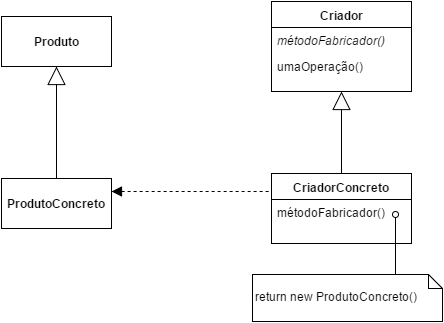

The diagram above was exported from draw.io. Its source (the exported page's mxGraphModel, read from the mxfile embedded in the PNG):
<mxGraphModel dx="790" dy="738" grid="1" gridSize="10" guides="1" tooltips="1" connect="1" arrows="1" fold="1" page="1" pageScale="1" pageWidth="826" pageHeight="1169" background="#ffffff" math="0" shadow="0">
  <root>
    <mxCell id="0" />
    <mxCell id="1" parent="0" />
    <mxCell id="2" value="&lt;b&gt;Criador&lt;/b&gt;" style="swimlane;html=1;fontStyle=0;childLayout=stackLayout;horizontal=1;startSize=26;fillColor=none;horizontalStack=0;resizeParent=1;resizeLast=0;collapsible=1;marginBottom=0;swimlaneFillColor=#ffffff;" vertex="1" parent="1">
      <mxGeometry x="545" y="560" width="140" height="90" as="geometry" />
    </mxCell>
    <mxCell id="3" value="&lt;i&gt;métodoFabricador()&lt;/i&gt;" style="text;html=1;strokeColor=none;fillColor=none;align=left;verticalAlign=top;spacingLeft=4;spacingRight=4;whiteSpace=wrap;overflow=hidden;rotatable=0;points=[[0,0.5],[1,0.5]];portConstraint=eastwest;" vertex="1" parent="2">
      <mxGeometry y="26" width="140" height="26" as="geometry" />
    </mxCell>
    <mxCell id="4" value="umaOperação()" style="text;html=1;strokeColor=none;fillColor=none;align=left;verticalAlign=top;spacingLeft=4;spacingRight=4;whiteSpace=wrap;overflow=hidden;rotatable=0;points=[[0,0.5],[1,0.5]];portConstraint=eastwest;" vertex="1" parent="2">
      <mxGeometry y="52" width="140" height="26" as="geometry" />
    </mxCell>
    <mxCell id="5" value="&lt;i&gt;métodoFabricador()&lt;/i&gt;" style="text;html=1;strokeColor=none;fillColor=none;align=left;verticalAlign=top;spacingLeft=4;spacingRight=4;whiteSpace=wrap;overflow=hidden;rotatable=0;points=[[0,0.5],[1,0.5]];portConstraint=eastwest;" vertex="1" parent="1">
      <mxGeometry x="545" y="586" width="140" height="26" as="geometry" />
    </mxCell>
    <mxCell id="6" value="umaOperação()" style="text;html=1;strokeColor=none;fillColor=none;align=left;verticalAlign=top;spacingLeft=4;spacingRight=4;whiteSpace=wrap;overflow=hidden;rotatable=0;points=[[0,0.5],[1,0.5]];portConstraint=eastwest;" vertex="1" parent="1">
      <mxGeometry x="545" y="612" width="140" height="26" as="geometry" />
    </mxCell>
    <mxCell id="7" value="&lt;b&gt;CriadorConcreto&lt;/b&gt;" style="swimlane;html=1;fontStyle=0;childLayout=stackLayout;horizontal=1;startSize=26;fillColor=none;horizontalStack=0;resizeParent=1;resizeLast=0;collapsible=1;marginBottom=0;swimlaneFillColor=#ffffff;" vertex="1" parent="1">
      <mxGeometry x="545" y="732" width="140" height="70" as="geometry" />
    </mxCell>
    <mxCell id="8" value="métodoFabricador()" style="text;html=1;strokeColor=none;fillColor=none;align=left;verticalAlign=top;spacingLeft=4;spacingRight=4;whiteSpace=wrap;overflow=hidden;rotatable=0;points=[[0,0.5],[1,0.5]];portConstraint=eastwest;" vertex="1" parent="7">
      <mxGeometry y="26" width="140" height="22" as="geometry" />
    </mxCell>
    <mxCell id="9" value="métodoFabricador()" style="text;html=1;strokeColor=none;fillColor=none;align=left;verticalAlign=top;spacingLeft=4;spacingRight=4;whiteSpace=wrap;overflow=hidden;rotatable=0;points=[[0,0.5],[1,0.5]];portConstraint=eastwest;" vertex="1" parent="1">
      <mxGeometry x="545" y="758" width="140" height="22" as="geometry" />
    </mxCell>
    <mxCell id="10" value="&lt;b&gt;ProdutoConcreto&lt;/b&gt;" style="html=1;" vertex="1" parent="1">
      <mxGeometry x="275" y="737" width="110" height="50" as="geometry" />
    </mxCell>
    <mxCell id="11" value="" style="endArrow=block;endSize=16;endFill=0;html=1;strokeColor=#000000;strokeWidth=1;exitX=0.5;exitY=0;entryX=0.5;entryY=1;" edge="1" source="7" target="2" parent="1">
      <mxGeometry x="615" y="650" width="160" as="geometry">
        <mxPoint x="175" y="376" as="sourcePoint" />
        <mxPoint x="335" y="376" as="targetPoint" />
      </mxGeometry>
    </mxCell>
    <mxCell id="12" value="" style="endArrow=block;endSize=16;endFill=0;html=1;strokeColor=#000000;strokeWidth=1;exitX=0.5;exitY=0;entryX=0.5;entryY=1;" edge="1" source="10" target="14" parent="1">
      <mxGeometry x="435" y="692" width="160" as="geometry">
        <mxPoint x="435" y="762" as="sourcePoint" />
        <mxPoint x="330" y="630" as="targetPoint" />
      </mxGeometry>
    </mxCell>
    <mxCell id="13" value="" style="endArrow=none;startArrow=block;endFill=0;startFill=1;html=1;strokeColor=#000000;strokeWidth=1;exitX=1;exitY=0.25;entryX=0;entryY=0.25;endSize=6;startSize=8;dashed=1;" edge="1" source="10" target="7" parent="1">
      <mxGeometry x="385" y="750" width="160" as="geometry">
        <mxPoint x="375" y="456" as="sourcePoint" />
        <mxPoint x="535" y="456" as="targetPoint" />
      </mxGeometry>
    </mxCell>
    <mxCell id="14" value="&lt;b&gt;Produto&lt;/b&gt;" style="html=1;" vertex="1" parent="1">
      <mxGeometry x="275" y="575" width="110" height="50" as="geometry" />
    </mxCell>
    <mxCell id="15" value="&lt;div style=&quot;text-align: center&quot;&gt;&lt;br&gt;&lt;/div&gt;&lt;div style=&quot;text-align: center&quot;&gt;&lt;span style=&quot;line-height: 1.2&quot;&gt;return new ProdutoConcreto()&lt;/span&gt;&lt;/div&gt;" style="shape=note;whiteSpace=wrap;html=1;size=14;verticalAlign=top;align=left;spacingTop=-6;" vertex="1" parent="1">
      <mxGeometry x="526" y="833" width="190" height="47" as="geometry" />
    </mxCell>
    <mxCell id="16" value="" style="endArrow=none;startArrow=oval;endFill=0;startFill=0;html=1;strokeColor=#000000;strokeWidth=1;entryX=0.75;entryY=0;" edge="1" target="15" parent="1">
      <mxGeometry x="669" y="773" width="160" as="geometry">
        <mxPoint x="669" y="773" as="sourcePoint" />
        <mxPoint x="796" y="453" as="targetPoint" />
      </mxGeometry>
    </mxCell>
  </root>
</mxGraphModel>